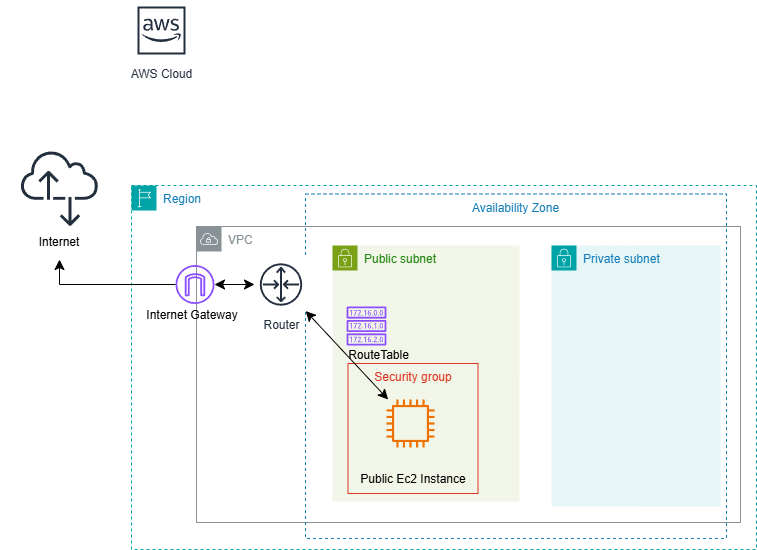

The diagram above was exported from draw.io. Its source (the exported page's mxGraphModel, read from the mxfile embedded in the PNG):
<mxGraphModel dx="2887" dy="1767" grid="0" gridSize="10" guides="1" tooltips="1" connect="1" arrows="1" fold="1" page="0" pageScale="1" pageWidth="850" pageHeight="1100" math="0" shadow="0">
  <root>
    <mxCell id="0" />
    <mxCell id="1" parent="0" />
    <mxCell id="Q99KCSbl4WJ6YE5IbX2M-2" value="AWS Cloud" style="sketch=0;outlineConnect=0;fontColor=#232F3E;gradientColor=none;strokeColor=#232F3E;fillColor=#ffffff;dashed=0;verticalLabelPosition=bottom;verticalAlign=top;align=center;html=1;fontSize=12;fontStyle=0;aspect=fixed;shape=mxgraph.aws4.resourceIcon;resIcon=mxgraph.aws4.aws_cloud;" vertex="1" parent="1">
      <mxGeometry x="-808" y="-412" width="60" height="60" as="geometry" />
    </mxCell>
    <mxCell id="Q99KCSbl4WJ6YE5IbX2M-3" value="Region" style="points=[[0,0],[0.25,0],[0.5,0],[0.75,0],[1,0],[1,0.25],[1,0.5],[1,0.75],[1,1],[0.75,1],[0.5,1],[0.25,1],[0,1],[0,0.75],[0,0.5],[0,0.25]];outlineConnect=0;gradientColor=none;html=1;whiteSpace=wrap;fontSize=12;fontStyle=0;container=1;pointerEvents=0;collapsible=0;recursiveResize=0;shape=mxgraph.aws4.group;grIcon=mxgraph.aws4.group_region;strokeColor=#00A4A6;fillColor=none;verticalAlign=top;align=left;spacingLeft=30;fontColor=#147EBA;dashed=1;" vertex="1" parent="1">
      <mxGeometry x="-808" y="-227" width="625" height="364" as="geometry" />
    </mxCell>
    <mxCell id="Q99KCSbl4WJ6YE5IbX2M-4" value="VPC" style="sketch=0;outlineConnect=0;gradientColor=none;html=1;whiteSpace=wrap;fontSize=12;fontStyle=0;shape=mxgraph.aws4.group;grIcon=mxgraph.aws4.group_vpc;strokeColor=#879196;fillColor=none;verticalAlign=top;align=left;spacingLeft=30;fontColor=#879196;dashed=0;" vertex="1" parent="Q99KCSbl4WJ6YE5IbX2M-3">
      <mxGeometry x="65" y="41" width="544" height="296" as="geometry" />
    </mxCell>
    <mxCell id="Q99KCSbl4WJ6YE5IbX2M-6" value="Availability Zone" style="fillColor=none;strokeColor=#147EBA;dashed=1;verticalAlign=top;fontStyle=0;fontColor=#147EBA;whiteSpace=wrap;html=1;" vertex="1" parent="Q99KCSbl4WJ6YE5IbX2M-3">
      <mxGeometry x="174" y="8.5" width="421" height="344.5" as="geometry" />
    </mxCell>
    <mxCell id="Q99KCSbl4WJ6YE5IbX2M-8" value="Private subnet" style="points=[[0,0],[0.25,0],[0.5,0],[0.75,0],[1,0],[1,0.25],[1,0.5],[1,0.75],[1,1],[0.75,1],[0.5,1],[0.25,1],[0,1],[0,0.75],[0,0.5],[0,0.25]];outlineConnect=0;gradientColor=none;html=1;whiteSpace=wrap;fontSize=12;fontStyle=0;container=1;pointerEvents=0;collapsible=0;recursiveResize=0;shape=mxgraph.aws4.group;grIcon=mxgraph.aws4.group_security_group;grStroke=0;strokeColor=#00A4A6;fillColor=#E6F6F7;verticalAlign=top;align=left;spacingLeft=30;fontColor=#147EBA;dashed=0;" vertex="1" parent="Q99KCSbl4WJ6YE5IbX2M-3">
      <mxGeometry x="420" y="60" width="169" height="261" as="geometry" />
    </mxCell>
    <mxCell id="Q99KCSbl4WJ6YE5IbX2M-13" value="Router" style="sketch=0;outlineConnect=0;fontColor=#232F3E;gradientColor=none;strokeColor=#232F3E;fillColor=#ffffff;dashed=0;verticalLabelPosition=bottom;verticalAlign=top;align=center;html=1;fontSize=12;fontStyle=0;aspect=fixed;shape=mxgraph.aws4.resourceIcon;resIcon=mxgraph.aws4.router;" vertex="1" parent="Q99KCSbl4WJ6YE5IbX2M-3">
      <mxGeometry x="123" y="72.5" width="53" height="53" as="geometry" />
    </mxCell>
    <mxCell id="Q99KCSbl4WJ6YE5IbX2M-19" value="" style="group" vertex="1" connectable="0" parent="Q99KCSbl4WJ6YE5IbX2M-3">
      <mxGeometry x="2" y="79.5" width="118" height="61" as="geometry" />
    </mxCell>
    <mxCell id="Q99KCSbl4WJ6YE5IbX2M-14" value="" style="sketch=0;outlineConnect=0;fontColor=#232F3E;gradientColor=none;fillColor=#8C4FFF;strokeColor=none;dashed=0;verticalLabelPosition=bottom;verticalAlign=top;align=center;html=1;fontSize=12;fontStyle=0;aspect=fixed;pointerEvents=1;shape=mxgraph.aws4.internet_gateway;" vertex="1" parent="Q99KCSbl4WJ6YE5IbX2M-19">
      <mxGeometry x="42" width="39" height="39" as="geometry" />
    </mxCell>
    <mxCell id="Q99KCSbl4WJ6YE5IbX2M-17" value="Internet Gateway" style="text;strokeColor=none;fillColor=none;html=1;align=center;verticalAlign=middle;whiteSpace=wrap;rounded=0;fontSize=12;" vertex="1" parent="Q99KCSbl4WJ6YE5IbX2M-19">
      <mxGeometry y="39" width="118" height="22" as="geometry" />
    </mxCell>
    <mxCell id="Q99KCSbl4WJ6YE5IbX2M-21" value="" style="endArrow=classic;startArrow=classic;html=1;rounded=0;fontSize=12;startSize=8;endSize=8;curved=1;" edge="1" parent="Q99KCSbl4WJ6YE5IbX2M-3" source="Q99KCSbl4WJ6YE5IbX2M-13" target="Q99KCSbl4WJ6YE5IbX2M-14">
      <mxGeometry width="50" height="50" relative="1" as="geometry">
        <mxPoint x="96" y="212" as="sourcePoint" />
        <mxPoint x="146" y="162" as="targetPoint" />
      </mxGeometry>
    </mxCell>
    <mxCell id="Q99KCSbl4WJ6YE5IbX2M-7" value="Public subnet" style="points=[[0,0],[0.25,0],[0.5,0],[0.75,0],[1,0],[1,0.25],[1,0.5],[1,0.75],[1,1],[0.75,1],[0.5,1],[0.25,1],[0,1],[0,0.75],[0,0.5],[0,0.25]];outlineConnect=0;gradientColor=none;html=1;whiteSpace=wrap;fontSize=12;fontStyle=0;container=1;pointerEvents=0;collapsible=0;recursiveResize=0;shape=mxgraph.aws4.group;grIcon=mxgraph.aws4.group_security_group;grStroke=0;strokeColor=#7AA116;fillColor=#F2F6E8;verticalAlign=top;align=left;spacingLeft=30;fontColor=#248814;dashed=0;" vertex="1" parent="1">
      <mxGeometry x="-607" y="-167" width="187" height="256" as="geometry" />
    </mxCell>
    <mxCell id="Q99KCSbl4WJ6YE5IbX2M-9" value="Security group" style="fillColor=none;strokeColor=#DD3522;verticalAlign=top;fontStyle=0;fontColor=#DD3522;whiteSpace=wrap;html=1;" vertex="1" parent="Q99KCSbl4WJ6YE5IbX2M-7">
      <mxGeometry x="15.5" y="118" width="130" height="130" as="geometry" />
    </mxCell>
    <mxCell id="Q99KCSbl4WJ6YE5IbX2M-10" value="" style="sketch=0;outlineConnect=0;fontColor=#232F3E;gradientColor=none;fillColor=#ED7100;strokeColor=none;dashed=0;verticalLabelPosition=bottom;verticalAlign=top;align=center;html=1;fontSize=12;fontStyle=0;aspect=fixed;pointerEvents=1;shape=mxgraph.aws4.instance2;" vertex="1" parent="Q99KCSbl4WJ6YE5IbX2M-7">
      <mxGeometry x="54" y="154" width="48" height="48" as="geometry" />
    </mxCell>
    <mxCell id="Q99KCSbl4WJ6YE5IbX2M-11" value="Public Ec2 Instance" style="text;strokeColor=none;fillColor=none;html=1;align=center;verticalAlign=middle;whiteSpace=wrap;rounded=0;fontSize=12;" vertex="1" parent="Q99KCSbl4WJ6YE5IbX2M-7">
      <mxGeometry x="21.5" y="223" width="118" height="22" as="geometry" />
    </mxCell>
    <mxCell id="Q99KCSbl4WJ6YE5IbX2M-12" value="" style="sketch=0;outlineConnect=0;fontColor=#232F3E;gradientColor=none;fillColor=#8C4FFF;strokeColor=none;dashed=0;verticalLabelPosition=bottom;verticalAlign=top;align=center;html=1;fontSize=12;fontStyle=0;aspect=fixed;pointerEvents=1;shape=mxgraph.aws4.route_table;" vertex="1" parent="Q99KCSbl4WJ6YE5IbX2M-7">
      <mxGeometry x="13.969999999999999" y="61" width="40.03" height="39" as="geometry" />
    </mxCell>
    <mxCell id="Q99KCSbl4WJ6YE5IbX2M-24" value="Route&lt;span style=&quot;background-color: transparent; color: light-dark(rgb(0, 0, 0), rgb(255, 255, 255));&quot;&gt;Table&lt;/span&gt;" style="text;strokeColor=none;fillColor=none;html=1;align=center;verticalAlign=middle;whiteSpace=wrap;rounded=0;fontSize=12;" vertex="1" parent="Q99KCSbl4WJ6YE5IbX2M-7">
      <mxGeometry x="20.5" y="103" width="51" height="13" as="geometry" />
    </mxCell>
    <mxCell id="Q99KCSbl4WJ6YE5IbX2M-18" value="" style="group" vertex="1" connectable="0" parent="1">
      <mxGeometry x="-939" y="-263" width="118" height="104" as="geometry" />
    </mxCell>
    <mxCell id="Q99KCSbl4WJ6YE5IbX2M-15" value="" style="sketch=0;outlineConnect=0;fontColor=#232F3E;gradientColor=none;fillColor=#232F3D;strokeColor=none;dashed=0;verticalLabelPosition=bottom;verticalAlign=top;align=center;html=1;fontSize=12;fontStyle=0;aspect=fixed;pointerEvents=1;shape=mxgraph.aws4.internet_alt2;" vertex="1" parent="Q99KCSbl4WJ6YE5IbX2M-18">
      <mxGeometry x="20" width="78" height="78" as="geometry" />
    </mxCell>
    <mxCell id="Q99KCSbl4WJ6YE5IbX2M-16" value="Internet" style="text;strokeColor=none;fillColor=none;html=1;align=center;verticalAlign=middle;whiteSpace=wrap;rounded=0;fontSize=12;" vertex="1" parent="Q99KCSbl4WJ6YE5IbX2M-18">
      <mxGeometry y="82" width="118" height="22" as="geometry" />
    </mxCell>
    <mxCell id="Q99KCSbl4WJ6YE5IbX2M-20" value="" style="edgeStyle=segmentEdgeStyle;endArrow=classic;html=1;curved=0;rounded=0;endSize=8;startSize=8;fontSize=12;" edge="1" parent="1" source="Q99KCSbl4WJ6YE5IbX2M-14">
      <mxGeometry width="50" height="50" relative="1" as="geometry">
        <mxPoint x="-917" y="-46" as="sourcePoint" />
        <mxPoint x="-880" y="-153" as="targetPoint" />
      </mxGeometry>
    </mxCell>
    <mxCell id="Q99KCSbl4WJ6YE5IbX2M-22" value="" style="endArrow=classic;startArrow=classic;html=1;rounded=0;fontSize=12;startSize=8;endSize=8;curved=1;" edge="1" parent="1" source="Q99KCSbl4WJ6YE5IbX2M-10" target="Q99KCSbl4WJ6YE5IbX2M-13">
      <mxGeometry width="50" height="50" relative="1" as="geometry">
        <mxPoint x="-526" y="-15" as="sourcePoint" />
        <mxPoint x="-476" y="-65" as="targetPoint" />
      </mxGeometry>
    </mxCell>
  </root>
</mxGraphModel>